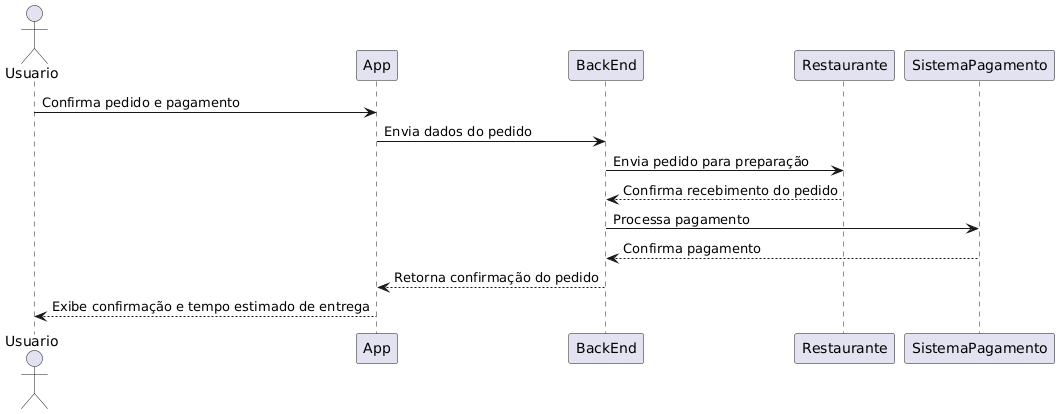

The diagram above was rendered by PlantUML. Its source (embedded in the PNG):
@startuml
actor Usuario
participant App
participant BackEnd
participant Restaurante
participant SistemaPagamento

Usuario -> App: Confirma pedido e pagamento
App -> BackEnd: Envia dados do pedido
BackEnd -> Restaurante: Envia pedido para preparação
Restaurante --> BackEnd: Confirma recebimento do pedido
BackEnd -> SistemaPagamento: Processa pagamento
SistemaPagamento --> BackEnd: Confirma pagamento
BackEnd --> App: Retorna confirmação do pedido
App --> Usuario: Exibe confirmação e tempo estimado de entrega
@enduml